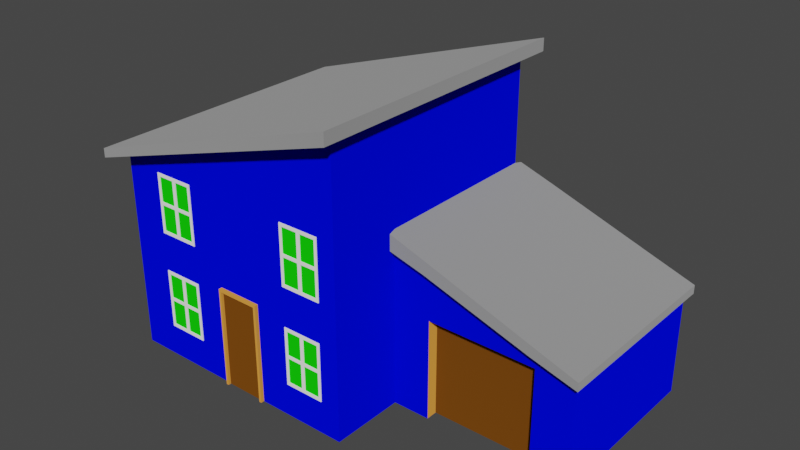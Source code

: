 # Source: House1.blend  (saved by Blender 2.91.10; exported with 4.5.12 LTS)
import bpy
from mathutils import Matrix  # noqa: F401  (used for matrix-valued properties, if any)

bpy.ops.wm.read_factory_settings(use_empty=True)
scene = bpy.context.scene
scene.name = 'Scene'

# ---- collections
col_collection = bpy.data.collections.new('Collection'); scene.collection.children.link(col_collection)

# ---- images (referenced by path relative to the original .blend; pixels are not part of the script)
import os
ASSET_DIR = os.environ.get("B2B_ASSET_DIR", "")  # directory of the original .blend (textures are referenced by path, not embedded)
HERE = os.path.dirname(os.path.abspath(__file__))  # packed textures are extracted next to this script under _unpacked/

def load_image(name, relpath, width, height, colorspace="sRGB"):
    """Load a texture the original file referenced (path relative to the .blend, or extracted next to this script)."""
    p = next((c for c in (os.path.join(HERE, relpath), os.path.join(ASSET_DIR, relpath)) if relpath and os.path.exists(c)), "")
    if p:
        img = bpy.data.images.load(p, check_existing=True)
        img.name = name
    else:  # same state as the original file: an image datablock whose file is absent (Cycles renders it pink)
        img = bpy.data.images.new(name, width, height)
        img.source = "FILE"
        img.filepath = "//" + (relpath or name)
    img.colorspace_settings.name = colorspace
    return img
img_id_map_house = load_image('ID_map_house', 'ID_map_house.png', 1024, 1024, 'sRGB')

# ---- materials (node trees are filled in below, after node groups)
mat_blue = bpy.data.materials.new('Blue')
mat_blue.alpha_threshold = 0.0
mat_blue.line_color = (0.0, 0.0, 0.0, 1.0)
mat_brown = bpy.data.materials.new('Brown')
mat_dark_brown = bpy.data.materials.new('Dark Brown')
mat_grey = bpy.data.materials.new('Grey')
mat_white = bpy.data.materials.new('White')
mat_window = bpy.data.materials.new('Window')

# ---- material node trees
mat_blue.use_nodes = True; mat_blue.node_tree.nodes.clear()
_N = mat_blue.node_tree.nodes; _L = mat_blue.node_tree.links
n0 = _N.new('ShaderNodeOutputMaterial'); n0.name = 'Material Output'; n0.location = (300, 300)
n1 = _N.new('ShaderNodeTexImage'); n1.name = 'Image Texture'; n1.location = (-344, 366)
n1.image = img_id_map_house
n2 = _N.new('ShaderNodeBsdfDiffuse'); n2.name = 'Diffuse BSDF'; n2.location = (10, 300)
n2.inputs[0].default_value = (0.0, 0.001856, 0.8, 1.0)
n2.inputs[1].default_value = 0.5732
_L.new(n2.outputs[0], n0.inputs[0])
n0.is_active_output = True
mat_brown.use_nodes = True; mat_brown.node_tree.nodes.clear()
_N = mat_brown.node_tree.nodes; _L = mat_brown.node_tree.links
n0 = _N.new('ShaderNodeOutputMaterial'); n0.name = 'Material Output'; n0.location = (300, 300)
n1 = _N.new('ShaderNodeBsdfDiffuse'); n1.name = 'Diffuse BSDF'; n1.location = (10, 300)
n1.inputs[0].default_value = (0.6731, 0.2753, 0.04712, 1.0)
n1.inputs[1].default_value = 0.5
n2 = _N.new('ShaderNodeTexImage'); n2.name = 'Image Texture'; n2.location = (-344, 366)
n2.image = img_id_map_house
_L.new(n1.outputs[0], n0.inputs[0])
n0.is_active_output = True
mat_dark_brown.use_nodes = True; mat_dark_brown.node_tree.nodes.clear()
_N = mat_dark_brown.node_tree.nodes; _L = mat_dark_brown.node_tree.links
n0 = _N.new('ShaderNodeOutputMaterial'); n0.name = 'Material Output'; n0.location = (300, 300)
n1 = _N.new('ShaderNodeBsdfDiffuse'); n1.name = 'Diffuse BSDF'; n1.location = (10, 300)
n1.inputs[0].default_value = (0.1573, 0.05294, 0.005065, 1.0)
n1.inputs[1].default_value = 0.5
n2 = _N.new('ShaderNodeTexImage'); n2.name = 'Image Texture'; n2.location = (-344, 366)
n2.image = img_id_map_house
_L.new(n1.outputs[0], n0.inputs[0])
n0.is_active_output = True
mat_grey.use_nodes = True; mat_grey.node_tree.nodes.clear()
_N = mat_grey.node_tree.nodes; _L = mat_grey.node_tree.links
n0 = _N.new('ShaderNodeOutputMaterial'); n0.name = 'Material Output'; n0.location = (300, 300)
n1 = _N.new('ShaderNodeBsdfDiffuse'); n1.name = 'Diffuse BSDF'; n1.location = (10, 300)
n1.inputs[0].default_value = (0.2697, 0.2697, 0.2697, 1.0)
n1.inputs[1].default_value = 0.5
n2 = _N.new('ShaderNodeTexImage'); n2.name = 'Image Texture'; n2.location = (-344, 366)
n2.image = img_id_map_house
_L.new(n1.outputs[0], n0.inputs[0])
n0.is_active_output = True
mat_white.use_nodes = True; mat_white.node_tree.nodes.clear()
_N = mat_white.node_tree.nodes; _L = mat_white.node_tree.links
n0 = _N.new('ShaderNodeOutputMaterial'); n0.name = 'Material Output'; n0.location = (300, 300)
n1 = _N.new('ShaderNodeBsdfDiffuse'); n1.name = 'Diffuse BSDF'; n1.location = (10, 300)
n1.inputs[1].default_value = 0.5
n2 = _N.new('ShaderNodeTexImage'); n2.name = 'Image Texture'; n2.location = (-344, 366)
n2.image = img_id_map_house
_L.new(n1.outputs[0], n0.inputs[0])
n0.is_active_output = True
mat_window.use_nodes = True; mat_window.node_tree.nodes.clear()
_N = mat_window.node_tree.nodes; _L = mat_window.node_tree.links
n0 = _N.new('ShaderNodeOutputMaterial'); n0.name = 'Material Output'; n0.location = (300, 300)
n1 = _N.new('ShaderNodeBsdfDiffuse'); n1.name = 'Diffuse BSDF'; n1.location = (10, 300)
n1.inputs[0].default_value = (0.007292, 0.8, 0.002541, 1.0)
n2 = _N.new('ShaderNodeTexImage'); n2.name = 'Image Texture'; n2.location = (-344, 366)
n2.image = img_id_map_house
_L.new(n1.outputs[0], n0.inputs[0])
n0.is_active_output = True

# ---- world
world_world = bpy.data.worlds.new('World'); scene.world = world_world
world_world.use_nodes = True; world_world.node_tree.nodes.clear()
_N = world_world.node_tree.nodes; _L = world_world.node_tree.links
n0 = _N.new('ShaderNodeOutputWorld'); n0.name = 'World Output'; n0.location = (300, 300)
n1 = _N.new('ShaderNodeBackground'); n1.name = 'Background'; n1.location = (10, 300)
n1.inputs[0].default_value = (0.05088, 0.05088, 0.05088, 1.0)
_L.new(n1.outputs[0], n0.inputs[0])
n0.is_active_output = True
world_world.color = (0.05088, 0.05088, 0.05088)
world_world.use_sun_shadow = False
world_world.sun_shadow_jitter_overblur = 0.0

# ---- meshes
me_cube = bpy.data.meshes.new('Cube')
me_cube.from_pydata([(1.0, 1.0, 1.333), (1.0, 1.0, -1.0), (1.0, -1.0, 1.333), (1.0, -1.0, -1.0), (-1.0, 1.0, 0.6898), (-1.0, 1.0, -1.0), (-1.0, -1.0, 0.6898), (-1.0, -1.0, -1.0), (1.0, 1.0, 0.4083), (-1.0, -1.0, 0.5552), (1.0, -1.0, 0.5552), (-1.0, 1.0, 0.5552), (1.0, -0.4056, -1.0), (1.0, -0.4056, 0.4083), (2.462, 1.0, -0.1019), (2.462, 1.0, -1.0), (2.462, -0.4056, -1.0), (2.462, -0.4056, -0.1019), (-1.0, -1.0, 0.6166), (1.0, 1.0, 1.232), (1.0, -1.0, 1.232), (-1.0, 1.0, 0.6166), (-1.092, -1.149, 0.5884), (-1.092, -1.149, 0.6616), (1.092, -1.149, 1.363), (-1.092, 1.149, 0.6616), (1.092, 1.149, 1.363), (1.092, 1.149, 1.262), (1.092, -1.149, 1.262), (-1.092, 1.149, 0.5884), (0.8245, 1.0, -0.2904), (0.8241, -1.0, -0.2883), (-0.6686, 1.0, -0.2817), (-0.6696, -1.0, -0.2822), (1.0, -0.4056, -0.1868), (2.462, 1.0, -0.2057), (2.462, -0.4056, -0.2057), (1.299, 1.0, 0.304), (1.299, 1.0, -1.0), (1.299, -0.4056, 0.304), (1.299, -0.4056, -1.0), (1.299, -0.4056, -0.1907), (1.299, 1.0, -0.1907), (2.153, 1.0, 0.005912), (2.153, -0.4056, 0.005912), (2.153, -0.4056, -0.2017), (2.153, 1.0, -0.2017), (2.153, 1.0, -1.0), (2.153, -0.4056, -1.0), (2.153, -0.3149, -1.0), (1.299, -0.3149, -1.0), (1.299, -0.3149, -0.1907), (2.153, -0.3149, -0.2017), (-1.0, -1.0, 0.04411), (1.0, 1.0, 0.2803), (1.0, -1.0, 0.04411), (-1.0, 1.0, 0.04411), (1.0, -0.4056, 0.2803), (2.462, 1.0, -0.1704), (2.462, -0.4056, -0.1704), (1.299, -0.4056, 0.1936), (1.299, 1.0, 0.1936), (2.153, -0.4056, -0.08328), (2.153, 1.0, -0.08328), (2.153, 1.056, 0.005912), (2.506, 1.056, -0.1158), (1.014, 1.056, 0.4001), (1.299, 1.056, 0.304), (1.014, 1.056, 0.272), (2.506, 1.056, -0.1842), (1.299, 1.056, 0.1936), (2.153, 1.056, -0.08328), (2.153, -0.4731, 0.005912), (2.506, -0.4731, -0.1158), (1.014, -0.4731, 0.4001), (1.299, -0.4731, 0.304), (1.299, -0.4731, 0.1936), (2.153, -0.4731, -0.08328), (1.014, -0.4731, 0.272), (2.506, -0.4731, -0.1842), (1.0, 0.2972, 0.4083), (2.462, 0.2972, -1.0), (2.462, 0.2972, -0.1019), (2.462, 0.2972, -0.2057), (1.299, 0.2972, 0.304), (2.153, 0.2972, 0.005912), (2.462, 0.2972, -0.1704), (2.506, 0.2972, -0.1158), (2.506, 0.2972, -0.1842), (-0.103, 1.0, -1.0), (-0.103, -1.0, -1.0), (-0.103, 1.0, 0.5552), (-0.103, -1.0, 0.5552), (-0.3792, -1.0, -0.2822), (-0.3789, 1.0, -0.2817), (-0.103, -1.0, 0.04411), (-0.103, 1.0, 0.04411), (0.263, -1.0, -1.0), (0.263, 1.0, 0.5552), (0.5453, 1.0, -0.2904), (0.263, 1.0, 0.04411), (0.263, 1.0, -1.0), (0.263, -1.0, 0.5552), (0.5443, -1.0, -0.2883), (0.263, -1.0, 0.04411), (0.2424, -1.029, -0.2073), (-0.08242, -1.029, -0.2073), (-0.08242, -1.029, -0.9995), (0.2424, -1.029, -0.9995), (0.263, -1.029, -0.1868), (-0.103, -1.029, -0.1868), (-0.103, -1.029, -1.0), (0.263, -1.029, -1.0), (0.2424, -1.006, -0.2073), (-0.08242, -1.006, -0.2073), (-0.08242, -1.006, -0.9995), (0.2424, -1.006, -0.9995), (-1.0, -1.0, -0.1868), (-0.6696, -1.0, -0.7143), (-0.103, -1.0, -0.1868), (-0.3792, -1.0, -0.7143), (1.0, -1.0, -0.1868), (0.5443, -1.0, -0.7082), (0.8241, -1.0, -0.7082), (0.263, -1.0, -0.1868), (-0.6915, -1.0, -0.7396), (-0.3573, -1.0, -0.7396), (-0.6915, -1.0, -0.2568), (-0.3573, -1.0, -0.2568), (0.5224, -1.0, -0.7335), (0.846, -1.0, -0.7335), (0.846, -1.0, -0.2629), (0.5224, -1.0, -0.2629), (-0.6696, -1.0, -0.5072), (-0.3792, -1.0, -0.5072), (0.8241, -1.0, -0.507), (0.5443, -1.0, -0.507), (-0.6696, -1.0, -0.4818), (-0.3792, -1.0, -0.4818), (0.8241, -1.0, -0.4823), (0.5443, -1.0, -0.4823), (0.835, -1.007, -0.5075), (0.5333, -1.007, -0.5075), (-0.5364, -1.007, -0.4818), (0.6667, -1.007, -0.4823), (-0.5364, -1.007, -0.5072), (0.6667, -1.007, -0.507), (0.5443, -1.007, -0.4823), (0.8241, -1.007, -0.4823), (-0.3792, -1.007, -0.4818), (-0.6696, -1.007, -0.5072), (0.8241, -1.007, -0.2883), (0.846, -1.007, -0.2629), (0.846, -1.007, -0.7335), (0.5443, -1.007, -0.7082), (0.5443, -1.007, -0.507), (0.5443, -1.007, -0.2883), (0.6667, -1.007, -0.2883), (0.8241, -1.007, -0.507), (0.8241, -1.007, -0.7082), (0.6957, -1.007, -0.7082), (-0.5364, -1.0, -0.7143), (-0.5364, -1.0, -0.2822), (-0.5364, -1.0, -0.5072), (-0.5364, -1.0, -0.4818), (-0.3792, -1.007, -0.2822), (-0.6696, -1.007, -0.7143), (-0.3792, -1.007, -0.5072), (-0.5364, -1.007, -0.2822), (-0.6696, -1.007, -0.2822), (-0.6696, -1.007, -0.4818), (-0.3792, -1.007, -0.7143), (-0.5065, -1.007, -0.7143), (0.5224, -1.007, -0.7335), (0.6653, -1.007, -0.7209), (-0.6806, -1.007, -0.4809), (-0.5065, -1.0, -0.7143), (-0.6915, -1.007, -0.2568), (-0.6806, -1.007, -0.5078), (-0.6915, -1.007, -0.7396), (-0.3683, -1.007, -0.4809), (-0.3573, -1.007, -0.2568), (-0.3683, -1.007, -0.5078), (-0.3573, -1.007, -0.7396), (0.6653, -1.007, -0.2756), (0.5224, -1.007, -0.2629), (-0.5065, -1.0, -0.2822), (-0.5065, -1.0, -0.5072), (-0.5065, -1.0, -0.4818), (0.6667, -1.0, -0.7082), (0.6667, -1.0, -0.2883), (0.6667, -1.0, -0.507), (0.6667, -1.0, -0.4823), (0.6957, -1.007, -0.4823), (0.6957, -1.007, -0.507), (0.6957, -1.007, -0.2883), (0.6667, -1.007, -0.7082), (0.6966, -1.007, -0.2756), (0.6966, -1.007, -0.7209), (-0.5065, -1.007, -0.4818), (-0.5065, -1.007, -0.5072), (-0.5065, -1.007, -0.2822), (0.6957, -1.0, -0.7082), (-0.5364, -1.007, -0.7143), (-0.5052, -1.007, -0.2695), (-0.5373, -1.007, -0.2695), (-0.5052, -1.007, -0.727), (-0.5373, -1.007, -0.727), (0.5333, -1.007, -0.4813), (0.835, -1.007, -0.4813), (0.6957, -1.0, -0.2883), (0.6957, -1.0, -0.507), (0.6957, -1.0, -0.4823), (1.0, 1.0, -0.1868), (0.263, 1.0, -0.1868), (0.8245, 1.0, -0.7096), (0.5453, 1.0, -0.7096), (-1.0, 1.0, -0.1868), (-0.103, 1.0, -0.1868), (-0.6686, 1.0, -0.7171), (-0.3789, 1.0, -0.7171), (0.8465, 1.0, -0.735), (0.5234, 1.0, -0.735), (0.8465, 1.0, -0.265), (0.5234, 1.0, -0.265), (-0.357, 1.0, -0.7425), (-0.6905, 1.0, -0.7425), (-0.6905, 1.0, -0.2563), (-0.357, 1.0, -0.2563), (0.8355, 1.011, -0.4916), (0.8465, 1.011, -0.735), (0.8245, 1.0, -0.4714), (0.5453, 1.0, -0.4714), (-0.6686, 1.0, -0.4697), (-0.3789, 1.0, -0.4697), (0.8245, 1.0, -0.492), (0.5453, 1.0, -0.492), (-0.6686, 1.0, -0.4912), (-0.3789, 1.0, -0.4912), (0.6983, 1.0, -0.7096), (0.6983, 1.0, -0.2904), (0.6983, 1.0, -0.4714), (0.6983, 1.0, -0.492), (0.6727, 1.0, -0.7096), (0.6727, 1.0, -0.2904), (0.6727, 1.0, -0.4714), (0.6727, 1.0, -0.492), (-0.5026, 1.0, -0.7171), (-0.5026, 1.0, -0.2817), (-0.5026, 1.0, -0.4697), (-0.5026, 1.0, -0.4912), (-0.525, 1.0, -0.7171), (-0.525, 1.0, -0.2817), (-0.525, 1.0, -0.4697), (-0.525, 1.0, -0.4912), (0.6993, 1.011, -0.7223), (0.6727, 1.011, -0.7096), (0.5453, 1.011, -0.7096), (0.8245, 1.011, -0.492), (0.8245, 1.011, -0.7096), (0.5453, 1.011, -0.492), (0.6983, 1.011, -0.2904), (0.8245, 1.011, -0.2904), (0.5234, 1.011, -0.735), (0.8465, 1.011, -0.265), (0.5234, 1.011, -0.265), (0.5453, 1.011, -0.2904), (-0.525, 1.011, -0.7171), (-0.6686, 1.011, -0.7171), (-0.6686, 1.011, -0.4912), (-0.3789, 1.011, -0.4912), (-0.3789, 1.011, -0.7171), (-0.5026, 1.011, -0.2817), (-0.3789, 1.011, -0.2817), (-0.6905, 1.011, -0.7425), (-0.357, 1.011, -0.7425), (-0.6905, 1.011, -0.2563), (-0.6686, 1.011, -0.2817), (-0.357, 1.011, -0.2563), (-0.6795, 1.011, -0.4907), (-0.6795, 1.011, -0.468), (0.8245, 1.011, -0.4714), (0.5453, 1.011, -0.4714), (-0.6686, 1.011, -0.4697), (-0.3789, 1.011, -0.4697), (0.6983, 1.011, -0.4714), (-0.5026, 1.011, -0.4697), (-0.5026, 1.011, -0.4912), (0.6983, 1.011, -0.492), (-0.5251, 1.011, -0.269), (0.8355, 1.011, -0.4697), (0.6983, 1.011, -0.7096), (0.6727, 1.011, -0.2904), (0.6727, 1.011, -0.4714), (0.6727, 1.011, -0.492), (-0.368, 1.011, -0.468), (-0.501, 1.011, -0.269), (-0.5251, 1.011, -0.7298), (-0.501, 1.011, -0.7298), (-0.368, 1.011, -0.4907), (0.6717, 1.011, -0.7223), (0.5344, 1.011, -0.4916), (0.5344, 1.011, -0.4697), (0.6717, 1.011, -0.2777), (0.6993, 1.011, -0.2777), (-0.5026, 1.011, -0.7171), (-0.525, 1.011, -0.2817), (-0.525, 1.011, -0.4697), (-0.525, 1.011, -0.4912), (-0.6696, -1.0, 0.5128), (-0.3792, -1.0, 0.5128), (-0.6696, -1.0, 0.08063), (-0.3792, -1.0, 0.08063), (-0.6915, -1.0, 0.0553), (-0.3573, -1.0, 0.0553), (-0.6915, -1.0, 0.5381), (-0.3573, -1.0, 0.5381), (-0.6696, -1.0, 0.2877), (-0.3792, -1.0, 0.2877), (-0.6696, -1.0, 0.3131), (-0.3792, -1.0, 0.3131), (-0.5364, -1.007, 0.3131), (-0.5364, -1.007, 0.2877), (-0.3792, -1.007, 0.3131), (-0.6696, -1.007, 0.2877), (-0.5364, -1.0, 0.08063), (-0.5364, -1.0, 0.5128), (-0.5364, -1.0, 0.2877), (-0.5364, -1.0, 0.3131), (-0.3792, -1.007, 0.5128), (-0.6696, -1.007, 0.08063), (-0.3792, -1.007, 0.2877), (-0.5364, -1.007, 0.5128), (-0.6696, -1.007, 0.5128), (-0.6696, -1.007, 0.3131), (-0.3792, -1.007, 0.08063), (-0.5065, -1.007, 0.08063), (-0.6806, -1.007, 0.3141), (-0.5065, -1.0, 0.08063), (-0.6915, -1.007, 0.5381), (-0.6806, -1.007, 0.2872), (-0.6915, -1.007, 0.0553), (-0.3683, -1.007, 0.3141), (-0.3573, -1.007, 0.5381), (-0.3683, -1.007, 0.2872), (-0.3573, -1.007, 0.0553), (-0.5065, -1.0, 0.5128), (-0.5065, -1.0, 0.2877), (-0.5065, -1.0, 0.3131), (-0.5065, -1.007, 0.3131), (-0.5065, -1.007, 0.2877), (-0.5065, -1.007, 0.5128), (-0.5364, -1.007, 0.08063), (-0.5052, -1.007, 0.5254), (-0.5373, -1.007, 0.5254), (-0.5052, -1.007, 0.06796), (-0.5373, -1.007, 0.06796), (0.5438, -1.0, 0.5128), (0.8342, -1.0, 0.5128), (0.5438, -1.0, 0.08063), (0.8342, -1.0, 0.08063), (0.5219, -1.0, 0.0553), (0.8561, -1.0, 0.0553), (0.5219, -1.0, 0.5381), (0.8561, -1.0, 0.5381), (0.5438, -1.0, 0.2877), (0.8342, -1.0, 0.2877), (0.5438, -1.0, 0.3131), (0.8342, -1.0, 0.3131), (0.677, -1.007, 0.3131), (0.677, -1.007, 0.2877), (0.8342, -1.007, 0.3131), (0.5438, -1.007, 0.2877), (0.677, -1.0, 0.08063), (0.677, -1.0, 0.5128), (0.677, -1.0, 0.2877), (0.677, -1.0, 0.3131), (0.8342, -1.007, 0.5128), (0.5438, -1.007, 0.08063), (0.8342, -1.007, 0.2877), (0.677, -1.007, 0.5128), (0.5438, -1.007, 0.5128), (0.5438, -1.007, 0.3131), (0.8342, -1.007, 0.08063), (0.7069, -1.007, 0.08063), (0.5328, -1.007, 0.3141), (0.7069, -1.0, 0.08063), (0.5219, -1.007, 0.5381), (0.5328, -1.007, 0.2872), (0.5219, -1.007, 0.0553), (0.8451, -1.007, 0.3141), (0.8561, -1.007, 0.5381), (0.8451, -1.007, 0.2872), (0.8561, -1.007, 0.0553), (0.7069, -1.0, 0.5128), (0.7069, -1.0, 0.2877), (0.7069, -1.0, 0.3131), (0.7069, -1.007, 0.3131), (0.7069, -1.007, 0.2877), (0.7069, -1.007, 0.5128), (0.677, -1.007, 0.08063), (0.7082, -1.007, 0.5254), (0.6761, -1.007, 0.5254), (0.7082, -1.007, 0.06796), (0.6761, -1.007, 0.06796), (-0.6686, 1.0, 0.5145), (-0.3789, 1.0, 0.5145), (-0.6686, 1.0, 0.07899), (-0.3789, 1.0, 0.07899), (-0.357, 1.0, 0.05366), (-0.6905, 1.0, 0.05366), (-0.6905, 1.0, 0.5398), (-0.357, 1.0, 0.5398), (-0.6686, 1.0, 0.3264), (-0.3789, 1.0, 0.3264), (-0.6686, 1.0, 0.305), (-0.3789, 1.0, 0.305), (-0.5026, 1.0, 0.07899), (-0.5026, 1.0, 0.5145), (-0.5026, 1.0, 0.3264), (-0.5026, 1.0, 0.305), (-0.525, 1.0, 0.07899), (-0.525, 1.0, 0.5145), (-0.525, 1.0, 0.3264), (-0.525, 1.0, 0.305), (-0.525, 1.011, 0.07899), (-0.6686, 1.011, 0.07899), (-0.6686, 1.011, 0.305), (-0.3789, 1.011, 0.305), (-0.3789, 1.011, 0.07899), (-0.5026, 1.011, 0.5145), (-0.3789, 1.011, 0.5145), (-0.6905, 1.011, 0.05366), (-0.357, 1.011, 0.05366), (-0.6905, 1.011, 0.5398), (-0.6686, 1.011, 0.5145), (-0.357, 1.011, 0.5398), (-0.6795, 1.011, 0.3055), (-0.6795, 1.011, 0.3282), (-0.6686, 1.011, 0.3264), (-0.3789, 1.011, 0.3264), (-0.5026, 1.011, 0.3264), (-0.5026, 1.011, 0.305), (-0.5251, 1.011, 0.5271), (-0.368, 1.011, 0.3282), (-0.501, 1.011, 0.5271), (-0.5251, 1.011, 0.06632), (-0.501, 1.011, 0.06632), (-0.368, 1.011, 0.3055), (-0.5026, 1.011, 0.07899), (-0.525, 1.011, 0.5145), (-0.525, 1.011, 0.3264), (-0.525, 1.011, 0.305), (-0.103, -1.0, 0.7239), (0.263, -1.0, 0.7801), (-0.103, 1.0, 0.7239), (0.263, 1.0, 0.7801), (1.0, -0.4056, 0.82), (1.0, 0.2972, 0.82)], [], [(62, 59, 79, 77), (57, 13, 10, 55), (6, 4, 25, 23), (155, 147, 208, 142), (53, 56, 217, 117), (61, 54, 68, 70), (213, 54, 61, 42), (85, 44, 17, 82), (18, 21, 11, 9), (19, 8, 98, 456), (178, 179, 166, 150), (152, 197, 195, 151), (9, 11, 56, 53), (26, 24, 28, 27), (62, 45, 36, 59), (134, 120, 171, 167), (118, 133, 150, 166), (164, 162, 33, 137), (192, 140, 147, 144), (33, 162, 168, 169), (57, 34, 41, 60), (42, 61, 63, 46), (80, 13, 39, 84), (37, 43, 64, 67), (60, 41, 45, 62), (60, 62, 77, 76), (83, 86, 59, 36), (84, 39, 44, 85), (58, 63, 71, 69), (45, 41, 51, 52), (131, 130, 3, 121), (46, 63, 58, 35), (181, 204, 201, 165), (2, 24, 26, 0), (34, 57, 55, 121), (71, 64, 65, 69), (68, 66, 67, 70), (70, 67, 64, 71), (63, 61, 70, 71), (43, 14, 65, 64), (8, 37, 67, 66), (54, 8, 66, 68), (74, 78, 76, 75), (75, 76, 77, 72), (72, 77, 79, 73), (13, 57, 78, 74), (17, 44, 72, 73), (39, 13, 74, 75), (44, 39, 75, 72), (57, 60, 76, 78), (88, 87, 73, 79), (86, 58, 69, 88), (82, 17, 73, 87), (14, 82, 87, 65), (59, 86, 88, 79), (69, 65, 87, 88), (37, 84, 85, 43), (35, 58, 86, 83), (8, 80, 84, 37), (21, 18, 22, 29), (19, 27, 28, 20), (25, 29, 22, 23), (13, 457, 20, 10), (458, 80, 8, 19), (43, 85, 82, 14), (180, 181, 165, 149), (102, 10, 20, 454), (140, 103, 156, 147), (124, 104, 95, 119), (124, 119, 110, 109), (455, 21, 19, 456), (455, 91, 11, 21), (104, 102, 92, 95), (4, 6, 2, 0), (192, 190, 103, 140), (218, 96, 100, 214), (18, 9, 92, 453), (96, 91, 98, 100), (106, 105, 109, 110), (105, 106, 114, 113), (94, 248, 272, 273), (177, 175, 170, 169), (185, 156, 157, 184), (137, 33, 169, 170), (189, 191, 136, 122), (51, 50, 49, 52), (41, 40, 50, 51), (161, 163, 133, 118), (34, 12, 40, 41), (31, 139, 148, 151), (189, 122, 154, 196), (161, 118, 166, 203), (45, 48, 16, 36), (120, 176, 172, 171), (190, 192, 144, 157), (93, 138, 149, 165), (127, 125, 179, 177), (122, 136, 155, 154), (139, 212, 193, 148), (103, 190, 157, 156), (138, 188, 199, 149), (174, 196, 154, 173), (168, 205, 177, 169), (172, 206, 183, 171), (179, 207, 203, 166), (172, 203, 207, 206), (201, 168, 143, 199), (185, 208, 147, 156), (155, 142, 173, 154), (158, 159, 153, 141), (132, 129, 173, 185), (152, 151, 148, 209), (209, 141, 153, 152), (148, 158, 141, 209), (235, 242, 288, 258), (200, 145, 203, 172), (249, 234, 284, 286), (220, 238, 270, 271), (238, 250, 287, 270), (241, 231, 281, 285), (138, 93, 186, 188), (249, 248, 94, 234), (130, 129, 97, 3), (120, 134, 187, 176), (202, 211, 194, 160), (195, 157, 144, 193), (176, 187, 200, 172), (211, 135, 158, 194), (135, 123, 159, 158), (187, 134, 167, 200), (210, 31, 151, 195), (183, 182, 167, 171), (123, 202, 160, 159), (186, 93, 165, 201), (133, 163, 145, 150), (194, 146, 196, 160), (126, 125, 7, 90), (160, 196, 174, 198), (131, 132, 185, 152), (22, 28, 24, 23), (139, 31, 210, 212), (20, 457, 458, 19), (136, 191, 146, 155), (191, 189, 196, 146), (123, 135, 211, 202), (162, 164, 143, 168), (240, 241, 285, 261), (241, 240, 30, 231), (160, 198, 153, 159), (163, 161, 203, 145), (212, 210, 195, 193), (188, 186, 201, 199), (164, 137, 170, 143), (18, 20, 28, 22), (149, 167, 182, 180), (222, 221, 1, 101), (237, 219, 268, 269), (128, 127, 177, 181), (248, 249, 286, 272), (228, 225, 275, 278), (219, 251, 267, 268), (234, 94, 273, 284), (170, 175, 178, 150), (145, 143, 170, 150), (146, 144, 147, 155), (1, 213, 42, 38), (38, 42, 46, 47), (108, 105, 113, 116), (116, 113, 114, 115), (97, 124, 109, 112), (107, 106, 110, 111), (89, 218, 214, 101), (127, 117, 7, 125), (178, 175, 177, 179), (129, 132, 124, 97), (15, 35, 83, 81), (117, 217, 5, 7), (45, 52, 49, 48), (111, 110, 119, 90), (12, 34, 121, 3), (47, 46, 35, 15), (81, 83, 36, 16), (115, 114, 106, 107), (112, 109, 105, 108), (90, 119, 128, 126), (130, 131, 152, 153), (223, 224, 214, 213), (167, 149, 199, 200), (228, 227, 217, 218), (142, 208, 185, 173), (126, 128, 181, 183), (183, 181, 180, 182), (247, 250, 238, 220), (158, 148, 193, 194), (239, 242, 235, 215), (221, 223, 213, 1), (225, 228, 218, 89), (224, 222, 101, 214), (222, 224, 265, 263), (243, 246, 294, 256), (250, 247, 305, 287), (32, 233, 283, 277), (328, 326, 309, 319), (26, 25, 4, 0), (27, 29, 25, 26), (54, 213, 214, 100), (184, 197, 152, 185), (130, 153, 173, 129), (132, 131, 121, 124), (153, 198, 174, 173), (311, 317, 324, 330), (23, 24, 2, 6), (19, 21, 29, 27), (124, 121, 55, 104), (157, 195, 197, 184), (232, 99, 244, 245), (193, 144, 146, 194), (242, 239, 291, 288), (223, 221, 230, 264), (216, 236, 246, 243), (251, 254, 308, 267), (99, 232, 282, 266), (231, 30, 262, 281), (245, 244, 292, 293), (253, 252, 306, 307), (246, 236, 260, 294), (30, 240, 261, 262), (247, 220, 271, 305), (254, 237, 269, 308), (239, 215, 259, 291), (96, 218, 217, 56), (91, 455, 456, 98), (318, 312, 335, 331), (127, 128, 119, 117), (126, 183, 179, 125), (205, 204, 181, 177), (183, 206, 207, 179), (340, 341, 330, 324), (453, 454, 20, 18), (117, 119, 95, 53), (168, 201, 204, 205), (233, 32, 252, 253), (226, 225, 89, 5), (199, 143, 145, 200), (232, 245, 293, 282), (219, 237, 254, 251), (221, 222, 263, 230), (236, 216, 257, 260), (233, 253, 307, 283), (244, 99, 266, 292), (215, 235, 258, 259), (252, 32, 277, 306), (225, 226, 274, 275), (224, 223, 264, 265), (216, 243, 256, 257), (227, 228, 278, 276), (227, 226, 5, 217), (226, 227, 276, 274), (261, 304, 264, 262), (264, 304, 303, 265), (265, 303, 292, 266), (289, 276, 278, 296), (260, 257, 263, 301), (297, 298, 275, 274), (275, 298, 305, 271), (256, 300, 263, 257), (264, 290, 281, 262), (276, 277, 283, 280), (276, 289, 306, 277), (279, 274, 276, 280), (288, 285, 281, 258), (287, 286, 284, 270), (256, 294, 288, 291), (294, 293, 285, 288), (230, 259, 258, 229), (293, 292, 261, 285), (255, 230, 263, 300), (260, 282, 293, 294), (267, 308, 287, 305), (308, 307, 286, 287), (278, 295, 284, 273), (229, 290, 264, 230), (307, 306, 272, 286), (255, 291, 259, 230), (275, 299, 295, 278), (270, 299, 275, 271), (267, 297, 274, 268), (265, 266, 282, 302), (269, 283, 307, 308), (272, 296, 278, 273), (265, 302, 301, 263), (272, 306, 289, 296), (267, 305, 298, 297), (261, 292, 303, 304), (256, 291, 255, 300), (282, 260, 301, 302), (283, 269, 279, 280), (258, 281, 290, 229), (270, 284, 295, 299), (269, 268, 274, 279), (309, 326, 332, 333), (343, 353, 351, 329), (342, 343, 329, 323), (339, 337, 334, 333), (319, 309, 333, 334), (325, 327, 317, 311), (325, 311, 330, 352), (312, 338, 336, 335), (310, 320, 323, 329), (315, 313, 341, 339), (320, 348, 349, 323), (332, 354, 339, 333), (336, 355, 345, 335), (341, 356, 352, 330), (336, 352, 356, 355), (351, 332, 321, 349), (350, 322, 352, 336), (320, 310, 346, 348), (312, 318, 347, 338), (338, 347, 350, 336), (347, 318, 331, 350), (345, 344, 331, 335), (346, 310, 329, 351), (317, 327, 322, 324), (326, 328, 321, 332), (327, 325, 352, 322), (348, 346, 351, 349), (328, 319, 334, 321), (323, 331, 344, 342), (316, 315, 339, 343), (334, 337, 340, 324), (322, 321, 334, 324), (340, 337, 339, 341), (331, 323, 349, 350), (314, 316, 343, 345), (345, 343, 342, 344), (314, 345, 341, 313), (354, 353, 343, 339), (345, 355, 356, 341), (332, 351, 353, 354), (349, 321, 322, 350), (376, 374, 357, 367), (359, 365, 372, 378), (366, 360, 383, 379), (388, 389, 378, 372), (357, 374, 380, 381), (391, 401, 399, 377), (390, 391, 377, 371), (387, 385, 382, 381), (367, 357, 381, 382), (373, 375, 365, 359), (373, 359, 378, 400), (360, 386, 384, 383), (358, 368, 371, 377), (363, 361, 389, 387), (368, 396, 397, 371), (380, 402, 387, 381), (384, 403, 393, 383), (389, 404, 400, 378), (384, 400, 404, 403), (399, 380, 369, 397), (398, 370, 400, 384), (368, 358, 394, 396), (360, 366, 395, 386), (386, 395, 398, 384), (395, 366, 379, 398), (393, 392, 379, 383), (394, 358, 377, 399), (365, 375, 370, 372), (374, 376, 369, 380), (375, 373, 400, 370), (396, 394, 399, 397), (376, 367, 382, 369), (371, 379, 392, 390), (364, 363, 387, 391), (382, 385, 388, 372), (370, 369, 382, 372), (388, 385, 387, 389), (379, 371, 397, 398), (362, 364, 391, 393), (393, 391, 390, 392), (362, 393, 389, 361), (402, 401, 391, 387), (393, 403, 404, 389), (380, 399, 401, 402), (397, 369, 370, 398), (95, 92, 316, 314), (95, 314, 313, 53), (9, 53, 313, 315), (9, 315, 316, 92), (10, 102, 363, 364), (55, 10, 364, 362), (104, 55, 362, 361), (102, 104, 361, 363), (406, 418, 430, 431), (419, 414, 440, 441), (408, 416, 428, 429), (416, 420, 442, 428), (419, 418, 406, 414), (415, 407, 426, 427), (418, 419, 441, 430), (412, 409, 433, 436), (407, 421, 425, 426), (414, 406, 431, 440), (417, 420, 416, 408), (420, 417, 449, 442), (405, 413, 439, 435), (421, 424, 452, 425), (423, 422, 450, 451), (417, 408, 429, 449), (424, 415, 427, 452), (413, 405, 422, 423), (407, 415, 424, 421), (413, 423, 451, 439), (422, 405, 435, 450), (409, 410, 432, 433), (411, 412, 436, 434), (410, 411, 434, 432), (443, 434, 436, 445), (446, 447, 433, 432), (433, 447, 449, 429), (434, 435, 439, 438), (434, 443, 450, 435), (437, 432, 434, 438), (442, 441, 440, 428), (425, 452, 442, 449), (452, 451, 441, 442), (436, 444, 440, 431), (451, 450, 430, 441), (433, 448, 444, 436), (428, 448, 433, 429), (425, 446, 432, 426), (427, 439, 451, 452), (430, 445, 436, 431), (430, 450, 443, 445), (425, 449, 447, 446), (439, 427, 437, 438), (428, 440, 444, 448), (427, 426, 432, 437), (56, 11, 411, 410), (56, 410, 409, 96), (96, 409, 412, 91), (91, 412, 411, 11), (54, 100, 98, 8), (102, 454, 453, 92), (80, 458, 457, 13)])
me_cube.polygons.foreach_set('material_index', [3, 0, 3, 4, 0, 3, 0, 3, 0, 0, 4, 4, 0, 3, 0, 4, 4, 5, 4, 4, 0, 0, 3, 3, 0, 3, 0, 3, 3, 1, 0, 0, 4, 3, 0, 3, 3, 3, 3, 3, 3, 3, 3, 3, 3, 3, 3, 3, 3, 3, 3, 3, 3, 3, 3, 3, 3, 0, 3, 3, 3, 3, 0, 0, 3, 4, 0, 4, 0, 1, 0, 0, 0, 3, 5, 0, 0, 0, 1, 1, 4, 4, 4, 4, 5, 2, 1, 5, 0, 4, 4, 4, 0, 4, 4, 4, 4, 4, 4, 4, 4, 4, 4, 4, 4, 4, 4, 4, 4, 4, 4, 4, 4, 4, 4, 4, 4, 4, 4, 4, 5, 5, 0, 5, 4, 4, 4, 4, 4, 4, 4, 4, 4, 4, 4, 4, 0, 4, 4, 3, 5, 0, 4, 4, 5, 4, 4, 5, 4, 4, 4, 4, 4, 3, 4, 0, 4, 4, 4, 4, 4, 4, 4, 4, 4, 0, 0, 1, 2, 1, 1, 0, 0, 4, 0, 0, 0, 1, 1, 0, 0, 0, 1, 1, 0, 4, 0, 4, 0, 4, 4, 4, 5, 4, 5, 0, 0, 0, 4, 4, 4, 4, 5, 3, 3, 0, 4, 4, 0, 4, 4, 3, 3, 0, 4, 5, 4, 4, 4, 5, 4, 4, 4, 4, 4, 4, 4, 4, 4, 4, 0, 0, 4, 0, 4, 4, 4, 4, 0, 0, 4, 5, 0, 4, 4, 5, 4, 4, 4, 4, 4, 4, 4, 4, 4, 4, 0, 4, 4, 4, 4, 4, 4, 4, 4, 4, 4, 4, 4, 4, 4, 4, 4, 4, 4, 4, 4, 4, 4, 4, 4, 4, 4, 4, 4, 4, 4, 4, 4, 4, 4, 4, 4, 4, 4, 4, 4, 4, 4, 4, 4, 4, 4, 4, 4, 5, 4, 4, 4, 4, 4, 4, 4, 4, 4, 4, 4, 5, 5, 4, 4, 4, 4, 4, 4, 4, 4, 4, 4, 4, 4, 4, 4, 4, 4, 4, 4, 4, 4, 4, 4, 5, 4, 4, 4, 4, 4, 4, 4, 4, 5, 4, 4, 4, 4, 4, 4, 4, 4, 4, 4, 4, 5, 5, 4, 4, 4, 4, 4, 4, 4, 4, 4, 4, 4, 4, 4, 4, 4, 4, 4, 4, 4, 4, 4, 4, 0, 0, 0, 0, 0, 0, 0, 0, 4, 4, 4, 4, 5, 4, 4, 4, 4, 4, 5, 4, 4, 4, 4, 4, 4, 5, 5, 4, 4, 4, 4, 4, 4, 4, 4, 4, 4, 4, 4, 4, 4, 4, 4, 4, 4, 4, 4, 4, 4, 4, 4, 4, 4, 0, 0, 0, 0, 0, 0, 0])
_uv = me_cube.uv_layers.new(name='UVMap')
_uv.uv.foreach_set('vector', [0.7178, 0.5547, 0.7178, 0.6027, 0.7077, 0.6096, 0.7077, 0.5547, 0.5645, 0.6107, 0.5836, 0.6107, 0.6056, 0.6996, 0.5292, 0.6996, 0.3602, 0.03717, 0.3602, 0.3363, 0.3458, 0.3586, 0.3458, 0.01485, 0.7705, 0.3959, 0.7707, 0.3912, 0.7724, 0.391, 0.7724, 0.3961, 0.1566, 0.5192, 0.1566, 0.8183, 0.1221, 0.8183, 0.1221, 0.5192, 0.7271, 0.5631, 0.7271, 0.6096, 0.7187, 0.6073, 0.7187, 0.5631, 0.2123, 0.219, 0.1425, 0.219, 0.1555, 0.1743, 0.2129, 0.1743, 0.401, 0.5056, 0.401, 0.6107, 0.352, 0.6107, 0.352, 0.5056, 0.2422, 0.5192, 0.2422, 0.8183, 0.233, 0.8183, 0.233, 0.5192, 0.0004438, 0.2187, 0.1234, 0.219, 0.1013, 0.3291, 0.0677, 0.329, 0.7657, 0.3968, 0.7672, 0.4336, 0.7638, 0.4297, 0.7638, 0.3966, 0.296, 0.8009, 0.2735, 0.799, 0.2733, 0.7971, 0.2927, 0.7971, 0.233, 0.5192, 0.233, 0.8183, 0.1566, 0.8183, 0.1566, 0.5192, 0.6889, 0.3586, 0.6889, 0.01485, 0.704, 0.01485, 0.704, 0.3586, 0.7593, 0.1729, 0.777, 0.1729, 0.7776, 0.2191, 0.7723, 0.2191, 0.763, 0.6475, 0.763, 0.6145, 0.7641, 0.6145, 0.7641, 0.6475, 0.7626, 0.4297, 0.7626, 0.3966, 0.7638, 0.3966, 0.7638, 0.4297, 0.7472, 0.3419, 0.7472, 0.3718, 0.7272, 0.3718, 0.7272, 0.3419, 0.8335, 0.668, 0.8335, 0.6497, 0.8346, 0.6497, 0.8346, 0.668, 0.3244, 0.8041, 0.3244, 0.7839, 0.3255, 0.7839, 0.3255, 0.8041, 0.7049, 0.0004438, 0.7747, 0.000444, 0.7753, 0.04517, 0.7178, 0.04517, 0.2129, 0.1743, 0.1555, 0.1743, 0.197, 0.04663, 0.2146, 0.04664, 0.5837, 0.5056, 0.5836, 0.6107, 0.5363, 0.6106, 0.5363, 0.5056, 0.5363, 0.4006, 0.401, 0.4004, 0.401, 0.392, 0.5363, 0.3921, 0.7178, 0.04517, 0.7753, 0.04517, 0.777, 0.1729, 0.7593, 0.1729, 0.7178, 0.4204, 0.7178, 0.5547, 0.7077, 0.5547, 0.7077, 0.4204, 0.7746, 0.7057, 0.7746, 0.7005, 0.8797, 0.7005, 0.8797, 0.7057, 0.5363, 0.5056, 0.5363, 0.6106, 0.401, 0.6107, 0.401, 0.5056, 0.7271, 0.3808, 0.7271, 0.4288, 0.7187, 0.4288, 0.7187, 0.3739, 0.8703, 0.3394, 0.8703, 0.4672, 0.8567, 0.4672, 0.8567, 0.3394, 0.5584, 0.9765, 0.6288, 0.9765, 0.6686, 0.9996, 0.547, 0.9996, 0.2146, 0.04664, 0.197, 0.04663, 0.21, 0.0004438, 0.2153, 0.0004458, 0.3293, 0.7574, 0.3274, 0.779, 0.3255, 0.7792, 0.3256, 0.7606, 0.6744, 0.03716, 0.6889, 0.01485, 0.6889, 0.3586, 0.6744, 0.3363, 0.4946, 0.6107, 0.5645, 0.6107, 0.5292, 0.6996, 0.4946, 0.6996, 0.3966, 0.3794, 0.401, 0.392, 0.3451, 0.392, 0.3418, 0.3823, 0.5751, 0.3739, 0.5813, 0.392, 0.5363, 0.3921, 0.5309, 0.3765, 0.5309, 0.3765, 0.5363, 0.3921, 0.401, 0.392, 0.3966, 0.3794, 0.7271, 0.4288, 0.7271, 0.5631, 0.7187, 0.5631, 0.7187, 0.4288, 0.401, 0.4004, 0.352, 0.4004, 0.3451, 0.392, 0.401, 0.392, 0.5836, 0.4005, 0.5363, 0.4006, 0.5363, 0.3921, 0.5813, 0.392, 0.7697, 0.6803, 0.7697, 0.6612, 0.7784, 0.6624, 0.7784, 0.6816, 0.5813, 0.6208, 0.5751, 0.6389, 0.5309, 0.6363, 0.5363, 0.6207, 0.5363, 0.6207, 0.5309, 0.6363, 0.3966, 0.6334, 0.401, 0.6208, 0.401, 0.6208, 0.3966, 0.6334, 0.3418, 0.6305, 0.3451, 0.6208, 0.5836, 0.6107, 0.5645, 0.6107, 0.5633, 0.6004, 0.5824, 0.6004, 0.352, 0.6107, 0.401, 0.6107, 0.401, 0.6208, 0.3451, 0.6208, 0.5363, 0.6106, 0.5836, 0.6107, 0.5813, 0.6208, 0.5363, 0.6207, 0.401, 0.6107, 0.5363, 0.6106, 0.5363, 0.6207, 0.401, 0.6208, 0.7178, 0.3739, 0.7178, 0.4204, 0.7077, 0.4204, 0.7077, 0.3762, 0.3349, 0.5056, 0.3451, 0.5056, 0.3451, 0.6208, 0.3349, 0.6208, 0.728, 0.4874, 0.728, 0.3823, 0.7349, 0.3739, 0.7349, 0.4874, 0.352, 0.5056, 0.352, 0.6107, 0.3451, 0.6208, 0.3451, 0.5056, 0.352, 0.4004, 0.352, 0.5056, 0.3451, 0.5056, 0.3451, 0.392, 0.728, 0.5925, 0.728, 0.4874, 0.7349, 0.4874, 0.7349, 0.6026, 0.3349, 0.392, 0.3451, 0.392, 0.3451, 0.5056, 0.3349, 0.5056, 0.5363, 0.4006, 0.5363, 0.5056, 0.401, 0.5056, 0.401, 0.4004, 0.6695, 0.7057, 0.6695, 0.7005, 0.7746, 0.7005, 0.7746, 0.7057, 0.5836, 0.4005, 0.5837, 0.5056, 0.5363, 0.5056, 0.5363, 0.4006, 0.7797, 0.6634, 0.7797, 0.3643, 0.794, 0.3419, 0.794, 0.6857, 0.7949, 0.3643, 0.8094, 0.3419, 0.8094, 0.6857, 0.7949, 0.6634, 0.3458, 0.3586, 0.3349, 0.3586, 0.3349, 0.01485, 0.3458, 0.01485, 0.5836, 0.6107, 0.6452, 0.6107, 0.7068, 0.6996, 0.6056, 0.6996, 0.6452, 0.5056, 0.5837, 0.5056, 0.5836, 0.4005, 0.7068, 0.4005, 0.401, 0.4004, 0.401, 0.5056, 0.352, 0.5056, 0.352, 0.4004, 0.766, 0.6525, 0.7676, 0.6811, 0.7648, 0.6781, 0.7643, 0.6524, 0.436, 0.8893, 0.436, 0.9996, 0.3349, 0.9996, 0.4024, 0.8893, 0.7698, 0.3912, 0.7703, 0.3661, 0.7712, 0.3661, 0.7707, 0.3912, 0.547, 0.8893, 0.5125, 0.8893, 0.5125, 0.8346, 0.547, 0.8346, 0.3024, 0.7178, 0.2476, 0.7178, 0.2476, 0.7135, 0.3024, 0.7135, 0.07601, 0.3838, 0.09174, 0.5179, 0.0004438, 0.2187, 0.0677, 0.329, 0.07601, 0.3838, 0.1012, 0.3838, 0.1009, 0.5179, 0.09174, 0.5179, 0.5125, 0.8893, 0.436, 0.8893, 0.436, 0.8346, 0.5125, 0.8346, 0.3602, 0.3363, 0.3602, 0.03717, 0.6744, 0.03716, 0.6744, 0.3363, 0.7358, 0.4635, 0.7358, 0.4345, 0.7541, 0.4345, 0.7541, 0.4635, 0.2122, 0.384, 0.1776, 0.3839, 0.1777, 0.3292, 0.2123, 0.3292, 0.4268, 0.7005, 0.436, 0.7005, 0.436, 0.8346, 0.4108, 0.8346, 0.1776, 0.3839, 0.1012, 0.3838, 0.1013, 0.3291, 0.1777, 0.3292, 0.2507, 0.7104, 0.2993, 0.7104, 0.3024, 0.7135, 0.2476, 0.7135, 0.2993, 0.7104, 0.2507, 0.7104, 0.2507, 0.707, 0.2993, 0.707, 0.2836, 0.7498, 0.3013, 0.7496, 0.3013, 0.7511, 0.2836, 0.7513, 0.7672, 0.363, 0.7656, 0.3916, 0.764, 0.3918, 0.7645, 0.3661, 0.2476, 0.8009, 0.2508, 0.7972, 0.2689, 0.7971, 0.2687, 0.799, 0.7631, 0.3918, 0.7635, 0.3661, 0.7645, 0.3661, 0.764, 0.3918, 0.2639, 0.688, 0.2639, 0.6579, 0.2822, 0.6579, 0.2822, 0.688, 0.7049, 0.3411, 0.7049, 0.22, 0.8326, 0.22, 0.8326, 0.3394, 0.8703, 0.4672, 0.8703, 0.5882, 0.8567, 0.5882, 0.8567, 0.4672, 0.2431, 0.6889, 0.2431, 0.6579, 0.263, 0.6579, 0.263, 0.6889, 0.7747, 0.000444, 0.8963, 0.0004444, 0.8963, 0.04517, 0.7753, 0.04517, 0.7705, 0.6037, 0.77, 0.5785, 0.771, 0.5785, 0.7714, 0.6036, 0.2748, 0.8029, 0.2928, 0.803, 0.2928, 0.804, 0.2748, 0.804, 0.314, 0.7897, 0.314, 0.7695, 0.3151, 0.7695, 0.3151, 0.7897, 0.777, 0.1729, 0.8963, 0.1729, 0.8963, 0.2191, 0.7776, 0.2191, 0.3142, 0.813, 0.314, 0.7943, 0.3151, 0.7943, 0.3152, 0.813, 0.7615, 0.4345, 0.7615, 0.4635, 0.7604, 0.4635, 0.7604, 0.4345, 0.7639, 0.6781, 0.7634, 0.6524, 0.7643, 0.6524, 0.7648, 0.6781, 0.7685, 0.363, 0.7685, 0.4336, 0.7672, 0.4336, 0.7672, 0.363, 0.7694, 0.4281, 0.7694, 0.3959, 0.7705, 0.3959, 0.7705, 0.4281, 0.8335, 0.6915, 0.8335, 0.6723, 0.8346, 0.6723, 0.8346, 0.6915, 0.2508, 0.7961, 0.2689, 0.796, 0.2689, 0.7971, 0.2508, 0.7972, 0.8335, 0.6488, 0.8335, 0.6297, 0.8346, 0.6297, 0.8346, 0.6488, 0.275, 0.8059, 0.2748, 0.804, 0.2928, 0.804, 0.296, 0.8078, 0.3255, 0.7839, 0.3274, 0.784, 0.3293, 0.8074, 0.3255, 0.8041, 0.3151, 0.7943, 0.317, 0.7945, 0.3189, 0.8161, 0.3152, 0.813, 0.3189, 0.7662, 0.317, 0.7895, 0.3151, 0.7897, 0.3151, 0.7695, 0.3151, 0.7943, 0.3151, 0.7897, 0.317, 0.7895, 0.317, 0.7945, 0.7704, 0.4329, 0.7749, 0.4329, 0.7749, 0.4628, 0.7704, 0.4628, 0.774, 0.363, 0.7724, 0.391, 0.7707, 0.3912, 0.7712, 0.3661, 0.7705, 0.3959, 0.7724, 0.3961, 0.774, 0.432, 0.7705, 0.4281, 0.7707, 0.5738, 0.7708, 0.5416, 0.7742, 0.5377, 0.7726, 0.5737, 0.7752, 0.363, 0.7752, 0.432, 0.774, 0.432, 0.774, 0.363, 0.7742, 0.6067, 0.7714, 0.6036, 0.771, 0.5785, 0.7726, 0.5787, 0.7726, 0.5787, 0.7726, 0.5737, 0.7742, 0.5377, 0.7742, 0.6067, 0.771, 0.5785, 0.7707, 0.5738, 0.7726, 0.5737, 0.7726, 0.5787, 0.8335, 0.6045, 0.8335, 0.5856, 0.8351, 0.5856, 0.8351, 0.6045, 0.8414, 0.6053, 0.8459, 0.6053, 0.8459, 0.6363, 0.8414, 0.6363, 0.7261, 0.6879, 0.7077, 0.6879, 0.7077, 0.6863, 0.7261, 0.6863, 0.3266, 0.6608, 0.3266, 0.6244, 0.3283, 0.6244, 0.3284, 0.6608, 0.7077, 0.6815, 0.7261, 0.6815, 0.7261, 0.6831, 0.7077, 0.6831, 0.8398, 0.5856, 0.8398, 0.6045, 0.8382, 0.6045, 0.8382, 0.5856, 0.7358, 0.4037, 0.7358, 0.3739, 0.7548, 0.3739, 0.7548, 0.4037, 0.7358, 0.5948, 0.7358, 0.5667, 0.7543, 0.5667, 0.7543, 0.5948, 0.6288, 0.9765, 0.6288, 0.9281, 0.6686, 0.8893, 0.6686, 0.9996, 0.2786, 0.7377, 0.2476, 0.7377, 0.2476, 0.7187, 0.2786, 0.7187, 0.2919, 0.8471, 0.2919, 0.817, 0.293, 0.817, 0.293, 0.8471, 0.7561, 0.4345, 0.7604, 0.4345, 0.7604, 0.4635, 0.7561, 0.4635, 0.8404, 0.6363, 0.8404, 0.6053, 0.8414, 0.6053, 0.8414, 0.6363, 0.8394, 0.6723, 0.8394, 0.6915, 0.8383, 0.6915, 0.8383, 0.6723, 0.7696, 0.5738, 0.7696, 0.5416, 0.7708, 0.5416, 0.7707, 0.5738, 0.8395, 0.6297, 0.8395, 0.6488, 0.8384, 0.6488, 0.8384, 0.6297, 0.2733, 0.796, 0.2927, 0.796, 0.2927, 0.7971, 0.2733, 0.7971, 0.7676, 0.6105, 0.766, 0.6474, 0.7641, 0.6475, 0.7641, 0.6145, 0.2509, 0.8029, 0.2703, 0.8029, 0.2703, 0.804, 0.2509, 0.804, 0.3244, 0.7792, 0.3245, 0.7606, 0.3256, 0.7606, 0.3255, 0.7792, 0.8395, 0.6053, 0.8395, 0.6253, 0.8384, 0.6253, 0.8384, 0.6053, 0.293, 0.817, 0.2974, 0.817, 0.2974, 0.8471, 0.293, 0.8471, 0.6297, 0.7966, 0.6297, 0.7466, 0.6686, 0.7005, 0.6686, 0.8346, 0.2703, 0.804, 0.2748, 0.804, 0.275, 0.8059, 0.2702, 0.8059, 0.296, 0.802, 0.2476, 0.802, 0.2476, 0.8009, 0.296, 0.8009, 0.3425, 0.004441, 0.6842, 0.0004438, 0.6889, 0.01485, 0.3458, 0.01485, 0.755, 0.4046, 0.755, 0.4336, 0.7358, 0.4336, 0.7358, 0.4046, 0.7068, 0.6996, 0.6452, 0.6107, 0.6452, 0.5056, 0.7068, 0.4005, 0.8394, 0.6497, 0.8394, 0.668, 0.8383, 0.668, 0.8383, 0.6497, 0.2984, 0.817, 0.2984, 0.8471, 0.2974, 0.8471, 0.2974, 0.817, 0.7285, 0.6406, 0.7285, 0.6105, 0.7477, 0.6105, 0.7477, 0.6406, 0.776, 0.4329, 0.776, 0.4628, 0.7749, 0.4628, 0.7749, 0.4329, 0.3266, 0.6932, 0.3266, 0.6657, 0.3282, 0.6657, 0.3282, 0.6932, 0.7624, 0.4924, 0.7624, 0.5195, 0.7435, 0.5195, 0.7435, 0.4924, 0.2703, 0.804, 0.2702, 0.8059, 0.2476, 0.8078, 0.2509, 0.804, 0.847, 0.6053, 0.847, 0.6363, 0.8459, 0.6363, 0.8459, 0.6053, 0.755, 0.4635, 0.755, 0.4345, 0.7561, 0.4345, 0.7561, 0.4635, 0.7694, 0.4628, 0.7694, 0.4329, 0.7704, 0.4329, 0.7704, 0.4628, 0.8335, 0.6253, 0.8335, 0.6053, 0.8346, 0.6053, 0.8346, 0.6253, 0.8335, 0.5474, 0.8335, 0.2345, 0.8558, 0.22, 0.8558, 0.5618, 0.7643, 0.6524, 0.7641, 0.6475, 0.766, 0.6474, 0.766, 0.6525, 0.2943, 0.2903, 0.2943, 0.242, 0.3339, 0.2191, 0.3339, 0.3293, 0.2796, 0.7585, 0.316, 0.7585, 0.316, 0.7602, 0.2796, 0.7602, 0.3304, 0.7574, 0.3304, 0.8074, 0.3293, 0.8074, 0.3293, 0.7574, 0.07288, 0.8257, 0.04476, 0.8257, 0.04476, 0.8241, 0.07288, 0.8241, 0.3334, 0.5924, 0.3334, 0.6648, 0.3318, 0.6648, 0.3318, 0.5924, 0.251, 0.7742, 0.273, 0.7742, 0.273, 0.7758, 0.251, 0.7758, 0.3271, 0.6203, 0.3276, 0.5955, 0.329, 0.5956, 0.3285, 0.6204, 0.764, 0.3918, 0.7656, 0.3916, 0.7657, 0.3968, 0.7638, 0.3966, 0.8384, 0.6253, 0.8346, 0.6253, 0.8346, 0.6053, 0.8384, 0.6053, 0.8383, 0.668, 0.8346, 0.668, 0.8346, 0.6497, 0.8383, 0.6497, 0.3339, 0.2191, 0.2123, 0.219, 0.2129, 0.1743, 0.3339, 0.1744, 0.3339, 0.1744, 0.2129, 0.1743, 0.2146, 0.04664, 0.334, 0.04669, 0.296, 0.5193, 0.296, 0.6377, 0.2926, 0.6377, 0.2926, 0.5193, 0.2917, 0.5192, 0.2917, 0.6377, 0.2431, 0.6377, 0.2431, 0.5192, 0.3034, 0.5192, 0.3034, 0.6408, 0.2991, 0.6408, 0.2991, 0.5192, 0.7077, 0.6922, 0.8262, 0.6922, 0.8293, 0.6952, 0.7077, 0.6952, 0.3339, 0.384, 0.2122, 0.384, 0.2123, 0.3292, 0.3339, 0.3293, 0.5575, 0.7466, 0.547, 0.7005, 0.6686, 0.7005, 0.6297, 0.7466, 0.7657, 0.3968, 0.7656, 0.3916, 0.7672, 0.363, 0.7672, 0.4336, 0.6288, 0.9281, 0.5584, 0.9281, 0.547, 0.8893, 0.6686, 0.8893, 0.6695, 0.8245, 0.6695, 0.7057, 0.7746, 0.7057, 0.7746, 0.8245, 0.1221, 0.5192, 0.1221, 0.8183, 0.0004438, 0.8183, 0.0004438, 0.5192, 0.8703, 0.3394, 0.8567, 0.3394, 0.8567, 0.22, 0.8703, 0.22, 0.7077, 0.6952, 0.8293, 0.6952, 0.8293, 0.6996, 0.7077, 0.6996, 0.373, 0.6107, 0.4946, 0.6107, 0.4946, 0.6996, 0.373, 0.6996, 0.334, 0.04669, 0.2146, 0.04664, 0.2153, 0.0004458, 0.334, 0.0004895, 0.7746, 0.8245, 0.7746, 0.7057, 0.8797, 0.7057, 0.8797, 0.8245, 0.7077, 0.6887, 0.8262, 0.6887, 0.8262, 0.6922, 0.7077, 0.6922, 0.2991, 0.5192, 0.2991, 0.6408, 0.296, 0.6377, 0.296, 0.5193, 0.6686, 0.8346, 0.547, 0.8346, 0.5575, 0.7966, 0.6297, 0.7966, 0.7754, 0.5377, 0.7754, 0.6067, 0.7742, 0.6067, 0.7742, 0.5377, 0.224, 0.242, 0.224, 0.2903, 0.2123, 0.3292, 0.2123, 0.219, 0.8384, 0.6488, 0.8346, 0.6488, 0.8346, 0.6297, 0.8384, 0.6297, 0.2227, 0.422, 0.2227, 0.4719, 0.2123, 0.5183, 0.2122, 0.384, 0.7724, 0.3961, 0.7724, 0.391, 0.774, 0.363, 0.774, 0.432, 0.7688, 0.6105, 0.7688, 0.6811, 0.7676, 0.6811, 0.7676, 0.6105, 0.7676, 0.6105, 0.7676, 0.6811, 0.766, 0.6525, 0.766, 0.6474, 0.2769, 0.657, 0.2431, 0.657, 0.2431, 0.6385, 0.2769, 0.6385, 0.8383, 0.6915, 0.8346, 0.6915, 0.8346, 0.6723, 0.8383, 0.6723, 0.3024, 0.6735, 0.3024, 0.7061, 0.2835, 0.7061, 0.2835, 0.6735, 0.2943, 0.242, 0.224, 0.242, 0.2123, 0.219, 0.3339, 0.2191, 0.2954, 0.422, 0.2227, 0.422, 0.2122, 0.384, 0.3339, 0.384, 0.224, 0.2903, 0.2943, 0.2903, 0.3339, 0.3293, 0.2123, 0.3292, 0.7553, 0.6105, 0.7553, 0.6805, 0.7538, 0.6805, 0.7538, 0.6105, 0.2756, 0.6968, 0.2431, 0.6968, 0.2431, 0.6952, 0.2756, 0.6952, 0.2431, 0.6977, 0.2769, 0.6977, 0.2769, 0.6993, 0.2431, 0.6993, 0.2507, 0.7595, 0.2755, 0.759, 0.2755, 0.7604, 0.2507, 0.7609, 0.7276, 0.6413, 0.7276, 0.6711, 0.7077, 0.6711, 0.7077, 0.6413, 0.6889, 0.3586, 0.3458, 0.3586, 0.3602, 0.3363, 0.6744, 0.3363, 0.6842, 0.373, 0.3425, 0.369, 0.3458, 0.3586, 0.6889, 0.3586, 0.1425, 0.219, 0.2123, 0.219, 0.2123, 0.3292, 0.1777, 0.3292, 0.2687, 0.799, 0.2735, 0.799, 0.296, 0.8009, 0.2476, 0.8009, 0.2476, 0.8089, 0.2476, 0.8078, 0.296, 0.8078, 0.296, 0.8089, 0.5584, 0.9281, 0.5584, 0.9765, 0.547, 0.9996, 0.547, 0.8893, 0.2476, 0.8078, 0.2702, 0.8059, 0.275, 0.8059, 0.296, 0.8078, 0.7562, 0.6772, 0.7562, 0.6441, 0.7574, 0.6441, 0.7574, 0.6772, 0.3458, 0.01485, 0.6889, 0.01485, 0.6744, 0.03716, 0.3602, 0.03717, 0.8103, 0.6692, 0.8103, 0.3563, 0.8326, 0.3419, 0.8326, 0.6837, 0.547, 0.8893, 0.547, 0.9996, 0.5125, 0.9996, 0.5125, 0.8893, 0.2689, 0.7971, 0.2733, 0.7971, 0.2735, 0.799, 0.2687, 0.799, 0.7435, 0.4915, 0.7435, 0.4644, 0.7625, 0.4644, 0.7625, 0.4915, 0.8346, 0.6723, 0.8346, 0.668, 0.8383, 0.668, 0.8383, 0.6723, 0.2431, 0.6898, 0.2756, 0.6898, 0.2756, 0.6914, 0.2431, 0.6914, 0.762, 0.5377, 0.762, 0.6076, 0.7604, 0.6076, 0.7604, 0.5377, 0.3043, 0.6558, 0.3043, 0.6232, 0.3233, 0.6232, 0.3233, 0.6558, 0.2769, 0.7042, 0.2431, 0.7042, 0.2431, 0.7026, 0.2769, 0.7026, 0.7495, 0.6774, 0.749, 0.6535, 0.7505, 0.6535, 0.7509, 0.6774, 0.7557, 0.5647, 0.7561, 0.5408, 0.7575, 0.5408, 0.7571, 0.5647, 0.3337, 0.6657, 0.3337, 0.6932, 0.3321, 0.6932, 0.3321, 0.6657, 0.04476, 0.8192, 0.07288, 0.8192, 0.07288, 0.8208, 0.04476, 0.8208, 0.8335, 0.5817, 0.8335, 0.5627, 0.8351, 0.5627, 0.8351, 0.5817, 0.3334, 0.671, 0.3336, 0.6891, 0.3321, 0.6891, 0.3319, 0.6711, 0.2767, 0.7744, 0.2944, 0.7746, 0.2944, 0.7761, 0.2767, 0.7759, 0.7295, 0.6815, 0.751, 0.6815, 0.751, 0.6831, 0.7295, 0.6831, 0.7703, 0.4857, 0.7705, 0.4675, 0.772, 0.4675, 0.7718, 0.4857, 0.1776, 0.3839, 0.2122, 0.384, 0.2123, 0.5183, 0.1777, 0.5183, 0.1012, 0.3838, 0.07601, 0.3838, 0.0677, 0.329, 0.1013, 0.3291, 0.7634, 0.5014, 0.7634, 0.4684, 0.7646, 0.4684, 0.7646, 0.5014, 0.5575, 0.7466, 0.5575, 0.7966, 0.547, 0.8346, 0.547, 0.7005, 0.32, 0.8161, 0.3189, 0.8161, 0.3189, 0.7662, 0.32, 0.7662, 0.3274, 0.784, 0.3274, 0.779, 0.3293, 0.7574, 0.3293, 0.8074, 0.3189, 0.8161, 0.317, 0.7945, 0.317, 0.7895, 0.3189, 0.7662, 0.7593, 0.6443, 0.7608, 0.6811, 0.7574, 0.6772, 0.7574, 0.6441, 0.4108, 0.8346, 0.4024, 0.8893, 0.3349, 0.9996, 0.4268, 0.7005, 0.547, 0.7005, 0.547, 0.8346, 0.5125, 0.8346, 0.5125, 0.7005, 0.3255, 0.7839, 0.3255, 0.7792, 0.3274, 0.779, 0.3274, 0.784, 0.7049, 0.3701, 0.7049, 0.3419, 0.7263, 0.3419, 0.7263, 0.3701, 0.2954, 0.4719, 0.2954, 0.422, 0.3339, 0.384, 0.334, 0.5182, 0.8346, 0.6297, 0.8346, 0.6253, 0.8384, 0.6253, 0.8384, 0.6297, 0.8398, 0.5627, 0.8398, 0.5817, 0.8382, 0.5817, 0.8382, 0.5627, 0.3043, 0.553, 0.3043, 0.5192, 0.3257, 0.5192, 0.3257, 0.553, 0.7772, 0.4644, 0.7772, 0.5127, 0.7756, 0.5127, 0.7756, 0.4644, 0.7486, 0.6495, 0.7486, 0.6145, 0.7503, 0.6145, 0.7503, 0.6495, 0.751, 0.6879, 0.7295, 0.6879, 0.7295, 0.6863, 0.751, 0.6863, 0.3337, 0.6932, 0.3337, 0.7125, 0.3321, 0.7125, 0.3321, 0.6932, 0.7552, 0.6036, 0.7552, 0.5686, 0.7569, 0.5686, 0.7569, 0.6036, 0.305, 0.7494, 0.327, 0.7494, 0.327, 0.7511, 0.305, 0.7511, 0.2974, 0.7813, 0.2476, 0.7813, 0.2476, 0.7797, 0.2974, 0.7797, 0.3267, 0.7158, 0.3267, 0.668, 0.3283, 0.668, 0.3283, 0.7158, 0.7702, 0.5093, 0.7701, 0.4898, 0.7718, 0.4898, 0.7718, 0.5093, 0.3304, 0.7565, 0.2806, 0.7565, 0.2806, 0.7549, 0.3304, 0.7549, 0.2227, 0.4719, 0.2954, 0.4719, 0.334, 0.5182, 0.2123, 0.5183, 0.32, 0.7653, 0.2476, 0.7653, 0.2476, 0.7637, 0.32, 0.7637, 0.3321, 0.6891, 0.3302, 0.689, 0.3283, 0.668, 0.3319, 0.6711, 0.3283, 0.668, 0.3302, 0.689, 0.3302, 0.6934, 0.3283, 0.7158, 0.3283, 0.7158, 0.3302, 0.6934, 0.3321, 0.6932, 0.3321, 0.7125, 0.305, 0.7531, 0.3304, 0.7549, 0.2806, 0.7549, 0.301, 0.753, 0.7503, 0.6495, 0.7503, 0.6145, 0.7538, 0.6105, 0.7522, 0.6495, 0.273, 0.7778, 0.277, 0.7778, 0.2974, 0.7797, 0.2476, 0.7797, 0.2974, 0.7797, 0.277, 0.7778, 0.2767, 0.7759, 0.2944, 0.7761, 0.7718, 0.4898, 0.7738, 0.49, 0.7756, 0.5127, 0.7718, 0.5093, 0.7604, 0.5377, 0.7588, 0.5644, 0.7571, 0.5647, 0.7575, 0.5408, 0.2476, 0.7637, 0.2507, 0.7609, 0.2755, 0.7604, 0.2752, 0.7621, 0.3304, 0.7549, 0.305, 0.7531, 0.305, 0.7511, 0.327, 0.7511, 0.2796, 0.7621, 0.32, 0.7637, 0.2476, 0.7637, 0.2752, 0.7621, 0.8351, 0.5856, 0.8382, 0.5856, 0.8382, 0.6045, 0.8351, 0.6045, 0.7261, 0.6831, 0.7261, 0.6863, 0.7077, 0.6863, 0.7077, 0.6831, 0.2756, 0.6952, 0.2431, 0.6952, 0.2431, 0.6914, 0.2756, 0.6914, 0.8351, 0.5817, 0.8382, 0.5817, 0.8382, 0.5856, 0.8351, 0.5856, 0.7604, 0.6076, 0.7569, 0.6036, 0.7569, 0.5686, 0.7588, 0.5686, 0.3321, 0.6657, 0.3321, 0.6932, 0.3282, 0.6932, 0.3282, 0.6657, 0.7737, 0.4856, 0.7756, 0.4644, 0.7756, 0.5127, 0.7738, 0.49, 0.8351, 0.5627, 0.8382, 0.5627, 0.8382, 0.5817, 0.8351, 0.5817, 0.2769, 0.7026, 0.2431, 0.7026, 0.2431, 0.6993, 0.2769, 0.6993, 0.7295, 0.6831, 0.7295, 0.6863, 0.7261, 0.6863, 0.7261, 0.6831, 0.3318, 0.5924, 0.3302, 0.6201, 0.3285, 0.6204, 0.329, 0.5956, 0.7588, 0.5686, 0.7588, 0.5644, 0.7604, 0.5377, 0.7604, 0.6076, 0.04476, 0.8208, 0.07288, 0.8208, 0.07288, 0.8241, 0.04476, 0.8241, 0.7737, 0.4856, 0.7718, 0.4857, 0.772, 0.4675, 0.7756, 0.4644, 0.3318, 0.6648, 0.3302, 0.6244, 0.3302, 0.6201, 0.3318, 0.5924, 0.3283, 0.6244, 0.3302, 0.6244, 0.3318, 0.6648, 0.3284, 0.6608, 0.273, 0.7758, 0.273, 0.7778, 0.2476, 0.7797, 0.251, 0.7758, 0.7538, 0.6805, 0.7509, 0.6774, 0.7505, 0.6535, 0.7521, 0.6538, 0.751, 0.6831, 0.751, 0.6863, 0.7295, 0.6863, 0.7295, 0.6831, 0.3013, 0.7511, 0.301, 0.753, 0.2806, 0.7549, 0.2836, 0.7513, 0.7538, 0.6805, 0.7521, 0.6538, 0.7522, 0.6495, 0.7538, 0.6105, 0.3013, 0.7511, 0.305, 0.7511, 0.305, 0.7531, 0.301, 0.753, 0.273, 0.7758, 0.2767, 0.7759, 0.277, 0.7778, 0.273, 0.7778, 0.3321, 0.6891, 0.3321, 0.6932, 0.3302, 0.6934, 0.3302, 0.689, 0.7718, 0.4898, 0.7718, 0.4857, 0.7737, 0.4856, 0.7738, 0.49, 0.7505, 0.6535, 0.7503, 0.6495, 0.7522, 0.6495, 0.7521, 0.6538, 0.2755, 0.7604, 0.2796, 0.7602, 0.2796, 0.7621, 0.2752, 0.7621, 0.7569, 0.5686, 0.7571, 0.5647, 0.7588, 0.5644, 0.7588, 0.5686, 0.3283, 0.6244, 0.3285, 0.6204, 0.3302, 0.6201, 0.3302, 0.6244, 0.2796, 0.7602, 0.316, 0.7602, 0.32, 0.7637, 0.2796, 0.7621, 0.2509, 0.7822, 0.2711, 0.7822, 0.2711, 0.7833, 0.2509, 0.7833, 0.2976, 0.7871, 0.276, 0.7852, 0.2757, 0.7833, 0.2944, 0.7834, 0.7664, 0.5064, 0.768, 0.535, 0.7652, 0.532, 0.7648, 0.5062, 0.7608, 0.6105, 0.7592, 0.6391, 0.7576, 0.6393, 0.7581, 0.6136, 0.7567, 0.6393, 0.7571, 0.6136, 0.7581, 0.6136, 0.7576, 0.6393, 0.3043, 0.6876, 0.3043, 0.6567, 0.3242, 0.6567, 0.3242, 0.6876, 0.3002, 0.7897, 0.3002, 0.7695, 0.3013, 0.7695, 0.3013, 0.7897, 0.3004, 0.813, 0.3003, 0.7943, 0.3013, 0.7943, 0.3014, 0.813, 0.7643, 0.532, 0.7639, 0.5063, 0.7648, 0.5062, 0.7652, 0.532, 0.7621, 0.6105, 0.7621, 0.6811, 0.7608, 0.6811, 0.7608, 0.6105, 0.2476, 0.817, 0.2667, 0.817, 0.2667, 0.8181, 0.2476, 0.8181, 0.2711, 0.7833, 0.271, 0.7852, 0.2476, 0.7871, 0.2509, 0.7833, 0.3013, 0.7943, 0.3032, 0.7945, 0.3051, 0.8161, 0.3014, 0.813, 0.3051, 0.7662, 0.3032, 0.7895, 0.3013, 0.7897, 0.3013, 0.7695, 0.3013, 0.7943, 0.3013, 0.7897, 0.3032, 0.7895, 0.3032, 0.7945, 0.3093, 0.7397, 0.3093, 0.7442, 0.2795, 0.7442, 0.2795, 0.7397, 0.7491, 0.3419, 0.7536, 0.3419, 0.7536, 0.3729, 0.7491, 0.3729, 0.7285, 0.6714, 0.7285, 0.6415, 0.7475, 0.6415, 0.7475, 0.6714, 0.2786, 0.7576, 0.2476, 0.7576, 0.2476, 0.7386, 0.2786, 0.7386, 0.748, 0.3729, 0.748, 0.3419, 0.7491, 0.3419, 0.7491, 0.3729, 0.2667, 0.823, 0.2476, 0.823, 0.2476, 0.8219, 0.2667, 0.8219, 0.768, 0.4644, 0.7664, 0.5013, 0.7646, 0.5014, 0.7646, 0.4684, 0.2758, 0.7822, 0.2944, 0.7824, 0.2944, 0.7834, 0.2757, 0.7833, 0.2911, 0.823, 0.2711, 0.823, 0.2711, 0.8219, 0.2911, 0.8219, 0.3093, 0.7452, 0.2795, 0.7452, 0.2795, 0.7442, 0.3093, 0.7442, 0.7547, 0.3419, 0.7547, 0.3729, 0.7536, 0.3729, 0.7536, 0.3419, 0.2795, 0.7386, 0.3093, 0.7386, 0.3093, 0.7397, 0.2795, 0.7397, 0.2711, 0.817, 0.2911, 0.817, 0.2911, 0.8181, 0.2711, 0.8181, 0.7648, 0.5062, 0.7646, 0.5014, 0.7664, 0.5013, 0.7664, 0.5064, 0.2976, 0.7882, 0.2476, 0.7882, 0.2476, 0.7871, 0.2976, 0.7871, 0.7576, 0.6393, 0.7592, 0.6391, 0.7593, 0.6443, 0.7574, 0.6441, 0.2711, 0.8219, 0.2711, 0.8181, 0.2911, 0.8181, 0.2911, 0.8219, 0.7593, 0.6443, 0.7592, 0.6391, 0.7608, 0.6105, 0.7608, 0.6811, 0.2476, 0.8219, 0.2476, 0.8181, 0.2667, 0.8181, 0.2667, 0.8219, 0.7693, 0.4644, 0.7693, 0.535, 0.768, 0.535, 0.768, 0.4644, 0.768, 0.4644, 0.768, 0.535, 0.7664, 0.5064, 0.7664, 0.5013, 0.3062, 0.8161, 0.3051, 0.8161, 0.3051, 0.7662, 0.3062, 0.7662, 0.271, 0.7852, 0.276, 0.7852, 0.2976, 0.7871, 0.2476, 0.7871, 0.3051, 0.8161, 0.3032, 0.7945, 0.3032, 0.7895, 0.3051, 0.7662, 0.2711, 0.7833, 0.2757, 0.7833, 0.276, 0.7852, 0.271, 0.7852, 0.2667, 0.8181, 0.2711, 0.8181, 0.2711, 0.8219, 0.2667, 0.8219, 0.7276, 0.6105, 0.7276, 0.6404, 0.7077, 0.6404, 0.7077, 0.6105, 0.7559, 0.4297, 0.7559, 0.3966, 0.757, 0.3966, 0.7571, 0.4297, 0.7629, 0.5747, 0.7629, 0.5416, 0.764, 0.5416, 0.764, 0.5747, 0.7589, 0.3968, 0.7605, 0.4336, 0.7571, 0.4297, 0.757, 0.3966, 0.2509, 0.7891, 0.2711, 0.7891, 0.2711, 0.7902, 0.2509, 0.7902, 0.2976, 0.794, 0.276, 0.7921, 0.2757, 0.7902, 0.2944, 0.7903, 0.7659, 0.5797, 0.7675, 0.6083, 0.7647, 0.6052, 0.7642, 0.5795, 0.7605, 0.363, 0.7589, 0.3916, 0.7573, 0.3918, 0.7577, 0.3661, 0.7563, 0.3918, 0.7568, 0.3661, 0.7577, 0.3661, 0.7573, 0.3918, 0.2835, 0.6727, 0.2835, 0.6417, 0.3034, 0.6417, 0.3034, 0.6727, 0.3071, 0.7897, 0.3071, 0.7695, 0.3082, 0.7695, 0.3082, 0.7897, 0.3073, 0.813, 0.3071, 0.7943, 0.3082, 0.7943, 0.3083, 0.813, 0.7638, 0.6052, 0.7633, 0.5795, 0.7642, 0.5795, 0.7647, 0.6052, 0.7617, 0.363, 0.7617, 0.4336, 0.7605, 0.4336, 0.7605, 0.363, 0.0004438, 0.8192, 0.01948, 0.8192, 0.01948, 0.8203, 0.0004438, 0.8203, 0.2711, 0.7902, 0.271, 0.7921, 0.2476, 0.794, 0.2509, 0.7902, 0.3082, 0.7943, 0.3101, 0.7945, 0.312, 0.8161, 0.3083, 0.813, 0.312, 0.7662, 0.3101, 0.7895, 0.3082, 0.7897, 0.3082, 0.7695, 0.3082, 0.7943, 0.3082, 0.7897, 0.3101, 0.7895, 0.3101, 0.7945, 0.7375, 0.675, 0.7375, 0.6795, 0.7077, 0.6795, 0.7077, 0.675, 0.8413, 0.6497, 0.8458, 0.6497, 0.8458, 0.6806, 0.8413, 0.6806, 0.3113, 0.7485, 0.3113, 0.7187, 0.3304, 0.7187, 0.3304, 0.7485, 0.2795, 0.7187, 0.3104, 0.7187, 0.3104, 0.7377, 0.2795, 0.7377, 0.8403, 0.6806, 0.8403, 0.6497, 0.8413, 0.6497, 0.8413, 0.6806, 0.01948, 0.8251, 0.0004438, 0.8251, 0.0004438, 0.8241, 0.01948, 0.8241, 0.7675, 0.5377, 0.7659, 0.5745, 0.764, 0.5747, 0.764, 0.5416, 0.2758, 0.7891, 0.2944, 0.7892, 0.2944, 0.7903, 0.2757, 0.7902, 0.04387, 0.8251, 0.02394, 0.8251, 0.02394, 0.8241, 0.04387, 0.8241, 0.7375, 0.6806, 0.7077, 0.6806, 0.7077, 0.6795, 0.7375, 0.6795, 0.8469, 0.6497, 0.8469, 0.6806, 0.8458, 0.6806, 0.8458, 0.6497, 0.7077, 0.6739, 0.7375, 0.6739, 0.7375, 0.675, 0.7077, 0.675, 0.02394, 0.8192, 0.04387, 0.8192, 0.04387, 0.8203, 0.02394, 0.8203, 0.7642, 0.5795, 0.764, 0.5747, 0.7659, 0.5745, 0.7659, 0.5797, 0.2976, 0.7951, 0.2476, 0.7951, 0.2476, 0.794, 0.2976, 0.794, 0.7573, 0.3918, 0.7589, 0.3916, 0.7589, 0.3968, 0.757, 0.3966, 0.02394, 0.8241, 0.02394, 0.8203, 0.04387, 0.8203, 0.04387, 0.8241, 0.7589, 0.3968, 0.7589, 0.3916, 0.7605, 0.363, 0.7605, 0.4336, 0.0004438, 0.8241, 0.0004438, 0.8203, 0.01948, 0.8203, 0.01948, 0.8241, 0.7687, 0.5377, 0.7687, 0.6083, 0.7675, 0.6083, 0.7675, 0.5377, 0.7675, 0.5377, 0.7675, 0.6083, 0.7659, 0.5797, 0.7659, 0.5745, 0.3131, 0.8161, 0.312, 0.8161, 0.312, 0.7662, 0.3131, 0.7662, 0.271, 0.7921, 0.276, 0.7921, 0.2976, 0.794, 0.2476, 0.794, 0.312, 0.8161, 0.3101, 0.7945, 0.3101, 0.7895, 0.312, 0.7662, 0.2711, 0.7902, 0.2757, 0.7902, 0.276, 0.7921, 0.271, 0.7921, 0.01948, 0.8203, 0.02394, 0.8203, 0.02394, 0.8241, 0.01948, 0.8241, 0.5125, 0.8346, 0.436, 0.8346, 0.4386, 0.7966, 0.5108, 0.7966, 0.5125, 0.8346, 0.5108, 0.7966, 0.5108, 0.7466, 0.5125, 0.7005, 0.436, 0.7005, 0.5125, 0.7005, 0.5108, 0.7466, 0.4386, 0.7466, 0.436, 0.7005, 0.4386, 0.7466, 0.4386, 0.7966, 0.436, 0.8346, 0.436, 0.9996, 0.436, 0.8893, 0.4386, 0.9281, 0.4386, 0.978, 0.5125, 0.9996, 0.436, 0.9996, 0.4386, 0.978, 0.5108, 0.978, 0.5125, 0.8893, 0.5125, 0.9996, 0.5108, 0.978, 0.5108, 0.928, 0.436, 0.8893, 0.5125, 0.8893, 0.5108, 0.928, 0.4386, 0.9281, 0.7701, 0.6573, 0.7699, 0.6396, 0.7714, 0.6396, 0.7716, 0.6573, 0.2661, 0.8161, 0.2476, 0.8161, 0.2476, 0.8145, 0.2661, 0.8145, 0.3266, 0.5876, 0.3266, 0.5512, 0.3283, 0.5512, 0.3284, 0.5876, 0.2476, 0.8097, 0.2661, 0.8097, 0.2661, 0.8113, 0.2476, 0.8113, 0.7358, 0.5658, 0.7358, 0.5377, 0.7543, 0.5377, 0.7543, 0.5658, 0.7358, 0.5048, 0.7358, 0.4684, 0.7375, 0.4684, 0.7375, 0.5048, 0.3071, 0.8451, 0.3071, 0.817, 0.3087, 0.817, 0.3087, 0.8451, 0.3334, 0.5192, 0.3334, 0.5916, 0.3318, 0.5916, 0.3318, 0.5192, 0.251, 0.7662, 0.273, 0.7662, 0.273, 0.7678, 0.251, 0.7678, 0.3271, 0.5471, 0.3276, 0.5223, 0.329, 0.5223, 0.3285, 0.5471, 0.3228, 0.5886, 0.3228, 0.6224, 0.3043, 0.6224, 0.3043, 0.5886, 0.3244, 0.842, 0.3244, 0.8082, 0.3259, 0.8082, 0.3259, 0.842, 0.7368, 0.5337, 0.7363, 0.5089, 0.7377, 0.5089, 0.7382, 0.5337, 0.3309, 0.8082, 0.3309, 0.842, 0.3293, 0.842, 0.3293, 0.8082, 0.3136, 0.817, 0.3136, 0.8451, 0.312, 0.8451, 0.312, 0.817, 0.2767, 0.7664, 0.2944, 0.7666, 0.2944, 0.7681, 0.2767, 0.7679, 0.2695, 0.8097, 0.2909, 0.8097, 0.2909, 0.8113, 0.2695, 0.8113, 0.3043, 0.7166, 0.3043, 0.6885, 0.3257, 0.6885, 0.3257, 0.7166, 0.3043, 0.5877, 0.3043, 0.5539, 0.3257, 0.5539, 0.3257, 0.5877, 0.2909, 0.8161, 0.2695, 0.8161, 0.2695, 0.8145, 0.2909, 0.8145, 0.7697, 0.6359, 0.7697, 0.6139, 0.7713, 0.6139, 0.7713, 0.6359, 0.2974, 0.7733, 0.2476, 0.7733, 0.2476, 0.7717, 0.2974, 0.7717, 0.7768, 0.6105, 0.7768, 0.6603, 0.7752, 0.6603, 0.7752, 0.6105, 0.7426, 0.4644, 0.7426, 0.5368, 0.741, 0.5368, 0.741, 0.4644, 0.7733, 0.6359, 0.7752, 0.6105, 0.7752, 0.6603, 0.7733, 0.6399, 0.273, 0.7698, 0.277, 0.7698, 0.2974, 0.7717, 0.2476, 0.7717, 0.2974, 0.7717, 0.277, 0.7698, 0.2767, 0.7679, 0.2944, 0.7681, 0.741, 0.5368, 0.7382, 0.5337, 0.7377, 0.5089, 0.7394, 0.5092, 0.7752, 0.6105, 0.7733, 0.6359, 0.7713, 0.6359, 0.7713, 0.6139, 0.7394, 0.5048, 0.741, 0.4644, 0.741, 0.5368, 0.7394, 0.5092, 0.2661, 0.8113, 0.2661, 0.8145, 0.2476, 0.8145, 0.2476, 0.8113, 0.3293, 0.8082, 0.3293, 0.842, 0.3259, 0.842, 0.3259, 0.8082, 0.2695, 0.8113, 0.2695, 0.8145, 0.2661, 0.8145, 0.2661, 0.8113, 0.3318, 0.5192, 0.3302, 0.5468, 0.3285, 0.5471, 0.329, 0.5223, 0.312, 0.817, 0.312, 0.8451, 0.3087, 0.8451, 0.3087, 0.817, 0.3318, 0.5916, 0.3302, 0.5512, 0.3302, 0.5468, 0.3318, 0.5192, 0.3283, 0.5512, 0.3302, 0.5512, 0.3318, 0.5916, 0.3284, 0.5876, 0.273, 0.7678, 0.273, 0.7698, 0.2476, 0.7717, 0.251, 0.7678, 0.2909, 0.8113, 0.2909, 0.8145, 0.2695, 0.8145, 0.2695, 0.8113, 0.7714, 0.6396, 0.7733, 0.6399, 0.7752, 0.6603, 0.7716, 0.6573, 0.7714, 0.6396, 0.7713, 0.6359, 0.7733, 0.6359, 0.7733, 0.6399, 0.273, 0.7678, 0.2767, 0.7679, 0.277, 0.7698, 0.273, 0.7698, 0.7377, 0.5089, 0.7375, 0.5048, 0.7394, 0.5048, 0.7394, 0.5092, 0.3283, 0.5512, 0.3285, 0.5471, 0.3302, 0.5468, 0.3302, 0.5512, 0.7375, 0.5048, 0.7375, 0.4684, 0.741, 0.4644, 0.7394, 0.5048, 0.1777, 0.5183, 0.1009, 0.5179, 0.1033, 0.4714, 0.1762, 0.471, 0.1777, 0.5183, 0.1762, 0.471, 0.1762, 0.4223, 0.1776, 0.3839, 0.1776, 0.3839, 0.1762, 0.4223, 0.1034, 0.4218, 0.1012, 0.3838, 0.1012, 0.3838, 0.1034, 0.4218, 0.1033, 0.4714, 0.1009, 0.5179, 0.1425, 0.219, 0.1777, 0.3292, 0.1013, 0.3291, 0.1234, 0.219, 0.436, 0.8893, 0.4024, 0.8893, 0.4108, 0.8346, 0.436, 0.8346, 0.5837, 0.5056, 0.6452, 0.5056, 0.6452, 0.6107, 0.5836, 0.6107])
me_cube.materials.append(mat_blue)
me_cube.materials.append(mat_brown)
me_cube.materials.append(mat_dark_brown)
me_cube.materials.append(mat_grey)
me_cube.materials.append(mat_white)
me_cube.materials.append(mat_window)
me_cube.use_remesh_preserve_volume = False
me_cube.use_remesh_preserve_attributes = False
me_cube.use_mirror_vertex_groups = False
me_cube.update()

# ---- objects
ob_cube = bpy.data.objects.new('Cube', me_cube)

# ---- transforms, parenting, visibility, modifiers, constraints
ob_cube.location = (0.0, 0.0, 1.0)
ob_cube.lock_rotations_4d = False
ob_cube.empty_display_type = 'ARROWS'
ob_cube.lineart.crease_threshold = 0.0

# ---- collection membership
col_collection.objects.link(ob_cube)

# ---- scene / render settings (as saved in the file)
scene.frame_start = 1; scene.frame_end = 250; scene.frame_set(1)
scene.render.engine = 'CYCLES'
scene.cycles.use_denoising = False
scene.cycles.samples = 128
scene.cycles.sampling_pattern = 'TABULATED_SOBOL'
scene.cycles.use_adaptive_sampling = False
scene.cycles.use_light_tree = False
scene.cycles.bake_type = 'DIFFUSE'
scene.view_settings.view_transform = 'Filmic'
bpy.context.view_layer.update()

# ---- added for rendering (the .blend has no active camera and no usable light): camera, sun
cam_auto = bpy.data.cameras.new('AutoCamera')
cam_auto.lens = 50.0
cam_auto.sensor_width = 36.0
cam_auto.clip_end = 1000.0
ob_auto_camera = bpy.data.objects.new('AutoCamera', cam_auto)
scene.collection.objects.link(ob_auto_camera)
ob_auto_camera.location = (5.22249, -5.41833, 4.79394)
ob_auto_camera.rotation_euler = (1.09748, -7.21219e-08, 0.694738)
scene.camera = ob_auto_camera
light_auto_sun = bpy.data.lights.new('AutoSun', 'SUN')
light_auto_sun.energy = 3.0
light_auto_sun.angle = 0.0523599
ob_auto_sun = bpy.data.objects.new('AutoSun', light_auto_sun)
scene.collection.objects.link(ob_auto_sun)
ob_auto_sun.rotation_euler = (0.872665, 0.174533, 0.523599)
bpy.context.view_layer.update()
